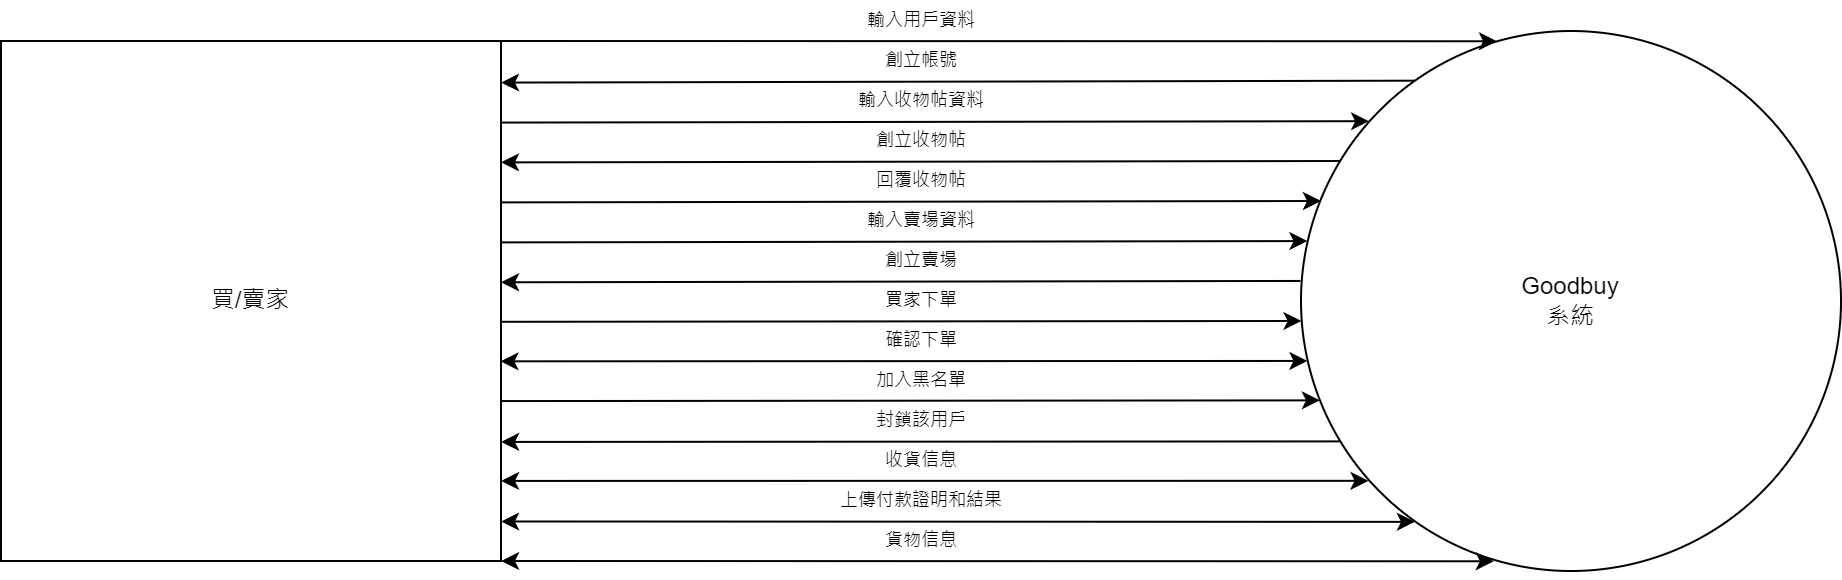

The diagram above was exported from draw.io. Its source (the exported page's mxGraphModel, read from the mxfile embedded in the PNG):
<mxGraphModel dx="984" dy="527" grid="1" gridSize="10" guides="1" tooltips="1" connect="1" arrows="1" fold="1" page="1" pageScale="1" pageWidth="1169" pageHeight="827" math="0" shadow="0">
  <root>
    <mxCell id="0" />
    <mxCell id="1" parent="0" />
    <mxCell id="U2rvLV8VWMqlW0I4wObN-1" value="買/賣家" style="rounded=0;whiteSpace=wrap;html=1;" vertex="1" parent="1">
      <mxGeometry x="120" y="230" width="250" height="260" as="geometry" />
    </mxCell>
    <mxCell id="U2rvLV8VWMqlW0I4wObN-2" value="Goodbuy&lt;div&gt;系統&lt;/div&gt;" style="ellipse;whiteSpace=wrap;html=1;aspect=fixed;" vertex="1" parent="1">
      <mxGeometry x="770" y="225" width="270" height="270" as="geometry" />
    </mxCell>
    <mxCell id="U2rvLV8VWMqlW0I4wObN-13" value="加入黑名單" style="text;html=1;align=center;verticalAlign=middle;resizable=0;points=[];autosize=1;strokeColor=none;fillColor=none;fontSize=9;" vertex="1" parent="1">
      <mxGeometry x="545" y="390" width="70" height="20" as="geometry" />
    </mxCell>
    <mxCell id="U2rvLV8VWMqlW0I4wObN-15" value="封鎖該用戶" style="text;html=1;align=center;verticalAlign=middle;resizable=0;points=[];autosize=1;strokeColor=none;fillColor=none;fontSize=9;" vertex="1" parent="1">
      <mxGeometry x="545" y="410" width="70" height="20" as="geometry" />
    </mxCell>
    <mxCell id="U2rvLV8VWMqlW0I4wObN-19" value="" style="endArrow=classic;html=1;rounded=0;entryX=0.363;entryY=0.019;entryDx=0;entryDy=0;entryPerimeter=0;startArrow=none;startFill=0;" edge="1" parent="1" target="U2rvLV8VWMqlW0I4wObN-2">
      <mxGeometry width="50" height="50" relative="1" as="geometry">
        <mxPoint x="370" y="230" as="sourcePoint" />
        <mxPoint x="851.54" y="231.07" as="targetPoint" />
      </mxGeometry>
    </mxCell>
    <mxCell id="U2rvLV8VWMqlW0I4wObN-28" value="" style="endArrow=none;html=1;rounded=0;startFill=1;startArrow=classic;endFill=1;entryX=0.21;entryY=0.092;entryDx=0;entryDy=0;entryPerimeter=0;" edge="1" parent="1" target="U2rvLV8VWMqlW0I4wObN-2">
      <mxGeometry width="50" height="50" relative="1" as="geometry">
        <mxPoint x="370" y="250.77999999999997" as="sourcePoint" />
        <mxPoint x="810" y="250" as="targetPoint" />
      </mxGeometry>
    </mxCell>
    <mxCell id="U2rvLV8VWMqlW0I4wObN-33" value="輸入收物帖資料" style="text;html=1;align=center;verticalAlign=middle;resizable=0;points=[];autosize=1;strokeColor=none;fillColor=none;fontSize=9;" vertex="1" parent="1">
      <mxGeometry x="535" y="250" width="90" height="20" as="geometry" />
    </mxCell>
    <mxCell id="U2rvLV8VWMqlW0I4wObN-34" value="" style="endArrow=classic;html=1;rounded=0;startFill=0;startArrow=none;endFill=1;entryX=0.126;entryY=0.167;entryDx=0;entryDy=0;entryPerimeter=0;" edge="1" parent="1" target="U2rvLV8VWMqlW0I4wObN-2">
      <mxGeometry width="50" height="50" relative="1" as="geometry">
        <mxPoint x="370" y="270.78" as="sourcePoint" />
        <mxPoint x="800" y="270" as="targetPoint" />
      </mxGeometry>
    </mxCell>
    <mxCell id="U2rvLV8VWMqlW0I4wObN-37" value="創立收物帖" style="text;html=1;align=center;verticalAlign=middle;resizable=0;points=[];autosize=1;strokeColor=none;fillColor=none;fontSize=9;" vertex="1" parent="1">
      <mxGeometry x="545" y="270" width="70" height="20" as="geometry" />
    </mxCell>
    <mxCell id="U2rvLV8VWMqlW0I4wObN-38" value="" style="endArrow=none;html=1;rounded=0;startFill=1;startArrow=classic;endFill=1;" edge="1" parent="1">
      <mxGeometry width="50" height="50" relative="1" as="geometry">
        <mxPoint x="370" y="290.69" as="sourcePoint" />
        <mxPoint x="790" y="290" as="targetPoint" />
      </mxGeometry>
    </mxCell>
    <mxCell id="U2rvLV8VWMqlW0I4wObN-42" value="回覆收物帖" style="text;html=1;align=center;verticalAlign=middle;resizable=0;points=[];autosize=1;strokeColor=none;fillColor=none;fontSize=9;" vertex="1" parent="1">
      <mxGeometry x="545" y="290" width="70" height="20" as="geometry" />
    </mxCell>
    <mxCell id="U2rvLV8VWMqlW0I4wObN-46" value="" style="endArrow=classic;html=1;rounded=0;startFill=0;startArrow=none;endFill=1;" edge="1" parent="1">
      <mxGeometry width="50" height="50" relative="1" as="geometry">
        <mxPoint x="370" y="310.69" as="sourcePoint" />
        <mxPoint x="780" y="310" as="targetPoint" />
      </mxGeometry>
    </mxCell>
    <mxCell id="U2rvLV8VWMqlW0I4wObN-48" value="" style="endArrow=classic;html=1;rounded=0;startFill=0;startArrow=none;endFill=1;entryX=0.012;entryY=0.389;entryDx=0;entryDy=0;entryPerimeter=0;" edge="1" parent="1" target="U2rvLV8VWMqlW0I4wObN-2">
      <mxGeometry width="50" height="50" relative="1" as="geometry">
        <mxPoint x="370" y="330.69" as="sourcePoint" />
        <mxPoint x="770" y="330" as="targetPoint" />
      </mxGeometry>
    </mxCell>
    <mxCell id="U2rvLV8VWMqlW0I4wObN-53" value="" style="endArrow=none;html=1;rounded=0;startFill=1;startArrow=classic;endFill=1;entryX=0.012;entryY=0.389;entryDx=0;entryDy=0;entryPerimeter=0;exitX=1;exitY=0.464;exitDx=0;exitDy=0;exitPerimeter=0;" edge="1" parent="1" source="U2rvLV8VWMqlW0I4wObN-1">
      <mxGeometry width="50" height="50" relative="1" as="geometry">
        <mxPoint x="366.76" y="350.65999999999997" as="sourcePoint" />
        <mxPoint x="769.76" y="349.97" as="targetPoint" />
      </mxGeometry>
    </mxCell>
    <mxCell id="U2rvLV8VWMqlW0I4wObN-55" value="" style="endArrow=classic;html=1;rounded=0;startFill=0;startArrow=none;endFill=1;entryX=0.001;entryY=0.537;entryDx=0;entryDy=0;entryPerimeter=0;exitX=1;exitY=0.54;exitDx=0;exitDy=0;exitPerimeter=0;" edge="1" parent="1" source="U2rvLV8VWMqlW0I4wObN-1" target="U2rvLV8VWMqlW0I4wObN-2">
      <mxGeometry width="50" height="50" relative="1" as="geometry">
        <mxPoint x="370.25" y="371.03" as="sourcePoint" />
        <mxPoint x="769.01" y="370" as="targetPoint" />
      </mxGeometry>
    </mxCell>
    <mxCell id="U2rvLV8VWMqlW0I4wObN-57" value="" style="endArrow=classic;html=1;rounded=0;startFill=1;startArrow=classic;endFill=1;entryX=0.012;entryY=0.611;entryDx=0;entryDy=0;entryPerimeter=0;exitX=0.999;exitY=0.616;exitDx=0;exitDy=0;exitPerimeter=0;" edge="1" parent="1" source="U2rvLV8VWMqlW0I4wObN-1" target="U2rvLV8VWMqlW0I4wObN-2">
      <mxGeometry width="50" height="50" relative="1" as="geometry">
        <mxPoint x="370" y="391.03999999999996" as="sourcePoint" />
        <mxPoint x="769.75" y="390.01" as="targetPoint" />
      </mxGeometry>
    </mxCell>
    <mxCell id="U2rvLV8VWMqlW0I4wObN-58" value="輸入賣場資料" style="text;html=1;align=center;verticalAlign=middle;resizable=0;points=[];autosize=1;strokeColor=none;fillColor=none;fontSize=9;" vertex="1" parent="1">
      <mxGeometry x="540" y="310" width="80" height="20" as="geometry" />
    </mxCell>
    <mxCell id="U2rvLV8VWMqlW0I4wObN-59" value="創立賣場" style="text;html=1;align=center;verticalAlign=middle;resizable=0;points=[];autosize=1;strokeColor=none;fillColor=none;fontSize=9;" vertex="1" parent="1">
      <mxGeometry x="550" y="330" width="60" height="20" as="geometry" />
    </mxCell>
    <mxCell id="U2rvLV8VWMqlW0I4wObN-61" value="確認下單" style="text;html=1;align=center;verticalAlign=middle;resizable=0;points=[];autosize=1;strokeColor=none;fillColor=none;fontSize=9;" vertex="1" parent="1">
      <mxGeometry x="550" y="370" width="60" height="20" as="geometry" />
    </mxCell>
    <mxCell id="U2rvLV8VWMqlW0I4wObN-62" value="創立帳號" style="text;html=1;align=center;verticalAlign=middle;resizable=0;points=[];autosize=1;strokeColor=none;fillColor=none;fontSize=9;" vertex="1" parent="1">
      <mxGeometry x="550" y="230" width="60" height="20" as="geometry" />
    </mxCell>
    <mxCell id="U2rvLV8VWMqlW0I4wObN-64" value="買家下單" style="text;html=1;align=center;verticalAlign=middle;resizable=0;points=[];autosize=1;strokeColor=none;fillColor=none;fontSize=9;" vertex="1" parent="1">
      <mxGeometry x="550" y="350" width="60" height="20" as="geometry" />
    </mxCell>
    <mxCell id="U2rvLV8VWMqlW0I4wObN-65" value="輸入用戶資料" style="text;html=1;align=center;verticalAlign=middle;resizable=0;points=[];autosize=1;strokeColor=none;fillColor=none;fontSize=9;" vertex="1" parent="1">
      <mxGeometry x="540" y="210" width="80" height="20" as="geometry" />
    </mxCell>
    <mxCell id="U2rvLV8VWMqlW0I4wObN-67" value="" style="endArrow=classic;html=1;rounded=0;startFill=0;startArrow=none;endFill=1;entryX=0.035;entryY=0.684;entryDx=0;entryDy=0;entryPerimeter=0;exitX=0.999;exitY=0.616;exitDx=0;exitDy=0;exitPerimeter=0;" edge="1" parent="1" target="U2rvLV8VWMqlW0I4wObN-2">
      <mxGeometry width="50" height="50" relative="1" as="geometry">
        <mxPoint x="370.25" y="410.03" as="sourcePoint" />
        <mxPoint x="773.25" y="410.03" as="targetPoint" />
      </mxGeometry>
    </mxCell>
    <mxCell id="U2rvLV8VWMqlW0I4wObN-68" value="" style="endArrow=none;html=1;rounded=0;startFill=1;startArrow=classic;endFill=1;entryX=0.071;entryY=0.76;entryDx=0;entryDy=0;entryPerimeter=0;exitX=1;exitY=0.771;exitDx=0;exitDy=0;exitPerimeter=0;" edge="1" parent="1" source="U2rvLV8VWMqlW0I4wObN-1" target="U2rvLV8VWMqlW0I4wObN-2">
      <mxGeometry width="50" height="50" relative="1" as="geometry">
        <mxPoint x="370.67" y="430.34999999999997" as="sourcePoint" />
        <mxPoint x="779.42" y="430.32" as="targetPoint" />
      </mxGeometry>
    </mxCell>
    <mxCell id="U2rvLV8VWMqlW0I4wObN-70" value="收貨信息" style="text;html=1;align=center;verticalAlign=middle;resizable=0;points=[];autosize=1;strokeColor=none;fillColor=none;fontSize=9;" vertex="1" parent="1">
      <mxGeometry x="550" y="430" width="60" height="20" as="geometry" />
    </mxCell>
    <mxCell id="U2rvLV8VWMqlW0I4wObN-71" value="" style="endArrow=classic;html=1;rounded=0;startFill=1;startArrow=classic;endFill=1;entryX=0.125;entryY=0.833;entryDx=0;entryDy=0;entryPerimeter=0;exitX=1;exitY=0.846;exitDx=0;exitDy=0;exitPerimeter=0;" edge="1" parent="1" source="U2rvLV8VWMqlW0I4wObN-1" target="U2rvLV8VWMqlW0I4wObN-2">
      <mxGeometry width="50" height="50" relative="1" as="geometry">
        <mxPoint x="370.75" y="450.15" as="sourcePoint" />
        <mxPoint x="789.08" y="449.8" as="targetPoint" />
      </mxGeometry>
    </mxCell>
    <mxCell id="U2rvLV8VWMqlW0I4wObN-73" value="上傳付款證明和結果" style="text;html=1;align=center;verticalAlign=middle;resizable=0;points=[];autosize=1;strokeColor=none;fillColor=none;fontSize=9;" vertex="1" parent="1">
      <mxGeometry x="530" y="450" width="100" height="20" as="geometry" />
    </mxCell>
    <mxCell id="U2rvLV8VWMqlW0I4wObN-74" value="" style="endArrow=classic;html=1;rounded=0;startFill=1;startArrow=classic;endFill=1;entryX=0.211;entryY=0.909;entryDx=0;entryDy=0;entryPerimeter=0;exitX=0.999;exitY=0.616;exitDx=0;exitDy=0;exitPerimeter=0;" edge="1" parent="1" target="U2rvLV8VWMqlW0I4wObN-2">
      <mxGeometry width="50" height="50" relative="1" as="geometry">
        <mxPoint x="370" y="470.23999999999995" as="sourcePoint" />
        <mxPoint x="803.25" y="470.09" as="targetPoint" />
      </mxGeometry>
    </mxCell>
    <mxCell id="U2rvLV8VWMqlW0I4wObN-75" value="" style="endArrow=classic;html=1;rounded=0;startFill=1;startArrow=classic;endFill=1;entryX=0.357;entryY=0.982;entryDx=0;entryDy=0;entryPerimeter=0;exitX=0.999;exitY=0.616;exitDx=0;exitDy=0;exitPerimeter=0;" edge="1" parent="1" target="U2rvLV8VWMqlW0I4wObN-2">
      <mxGeometry width="50" height="50" relative="1" as="geometry">
        <mxPoint x="370" y="489.99999999999994" as="sourcePoint" />
        <mxPoint x="827" y="489.76" as="targetPoint" />
      </mxGeometry>
    </mxCell>
    <mxCell id="U2rvLV8VWMqlW0I4wObN-76" value="貨物信息" style="text;html=1;align=center;verticalAlign=middle;resizable=0;points=[];autosize=1;strokeColor=none;fillColor=none;fontSize=9;" vertex="1" parent="1">
      <mxGeometry x="550" y="470" width="60" height="20" as="geometry" />
    </mxCell>
  </root>
</mxGraphModel>